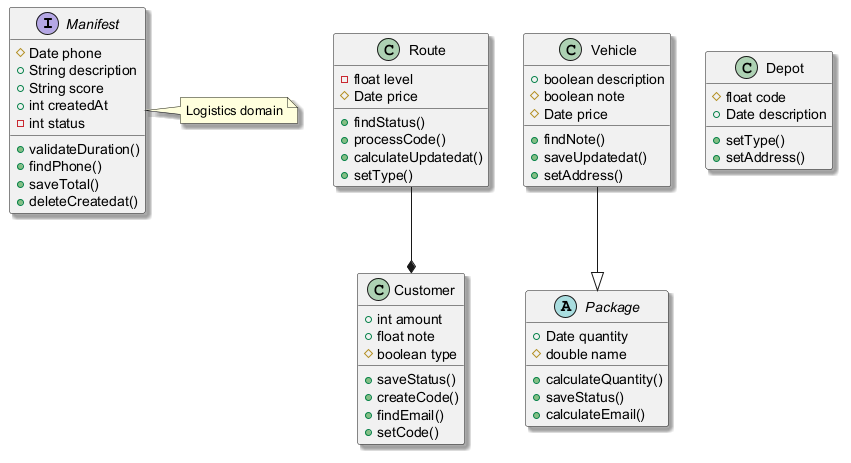

The diagram above was rendered by PlantUML. Its source (embedded in the PNG):
@startuml
skinparam shadowing true
interface Manifest {
  #Date phone
  +String description
  +String score
  +int createdAt
  -int status
  +validateDuration()
  +findPhone()
  +saveTotal()
  +deleteCreatedat()
}
class Customer {
  +int amount
  +float note
  #boolean type
  +saveStatus()
  +createCode()
  +findEmail()
  +setCode()
}
abstract class Package {
  +Date quantity
  #double name
  +calculateQuantity()
  +saveStatus()
  +calculateEmail()
}
class Route {
  -float level
  #Date price
  +findStatus()
  +processCode()
  +calculateUpdatedat()
  +setType()
}
class Depot {
  #float code
  +Date description
  +setType()
  +setAddress()
}
class Vehicle {
  +boolean description
  #boolean note
  #Date price
  +findNote()
  +saveUpdatedat()
  +setAddress()
}
Route --* Customer
Vehicle --|> Package
note right of Manifest : Logistics domain
@enduml